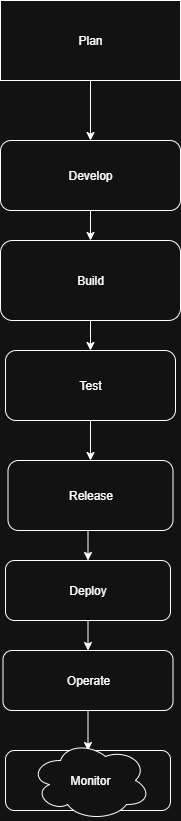

The diagram above was exported from draw.io. Its source (the exported page's mxGraphModel, read from the mxfile embedded in the PNG):
<mxGraphModel dx="1042" dy="562" grid="1" gridSize="10" guides="1" tooltips="1" connect="1" arrows="1" fold="1" page="1" pageScale="1" pageWidth="850" pageHeight="1100" math="0" shadow="0">
  <root>
    <mxCell id="0" />
    <mxCell id="1" parent="0" />
    <mxCell id="Zdt8ECDfJobcJlkqrxig-3" style="edgeStyle=orthogonalEdgeStyle;rounded=0;orthogonalLoop=1;jettySize=auto;html=1;exitX=0.5;exitY=1;exitDx=0;exitDy=0;entryX=0.5;entryY=0;entryDx=0;entryDy=0;" edge="1" parent="1" source="Zdt8ECDfJobcJlkqrxig-1" target="Zdt8ECDfJobcJlkqrxig-2">
      <mxGeometry relative="1" as="geometry" />
    </mxCell>
    <mxCell id="Zdt8ECDfJobcJlkqrxig-1" value="Plan" style="rounded=0;whiteSpace=wrap;html=1;" vertex="1" parent="1">
      <mxGeometry x="250" y="60" width="180" height="80" as="geometry" />
    </mxCell>
    <mxCell id="Zdt8ECDfJobcJlkqrxig-15" style="edgeStyle=orthogonalEdgeStyle;rounded=0;orthogonalLoop=1;jettySize=auto;html=1;exitX=0.5;exitY=1;exitDx=0;exitDy=0;entryX=0.5;entryY=0;entryDx=0;entryDy=0;" edge="1" parent="1" source="Zdt8ECDfJobcJlkqrxig-2" target="Zdt8ECDfJobcJlkqrxig-4">
      <mxGeometry relative="1" as="geometry" />
    </mxCell>
    <mxCell id="Zdt8ECDfJobcJlkqrxig-2" value="Develop" style="rounded=1;whiteSpace=wrap;html=1;" vertex="1" parent="1">
      <mxGeometry x="250" y="200" width="180" height="70" as="geometry" />
    </mxCell>
    <mxCell id="Zdt8ECDfJobcJlkqrxig-10" style="edgeStyle=orthogonalEdgeStyle;rounded=0;orthogonalLoop=1;jettySize=auto;html=1;exitX=0.5;exitY=1;exitDx=0;exitDy=0;entryX=0.5;entryY=0;entryDx=0;entryDy=0;" edge="1" parent="1" source="Zdt8ECDfJobcJlkqrxig-4" target="Zdt8ECDfJobcJlkqrxig-5">
      <mxGeometry relative="1" as="geometry" />
    </mxCell>
    <mxCell id="Zdt8ECDfJobcJlkqrxig-4" value="Build" style="rounded=1;whiteSpace=wrap;html=1;" vertex="1" parent="1">
      <mxGeometry x="250" y="300" width="180" height="80" as="geometry" />
    </mxCell>
    <mxCell id="Zdt8ECDfJobcJlkqrxig-11" style="edgeStyle=orthogonalEdgeStyle;rounded=0;orthogonalLoop=1;jettySize=auto;html=1;exitX=0.5;exitY=1;exitDx=0;exitDy=0;entryX=0.5;entryY=0;entryDx=0;entryDy=0;" edge="1" parent="1" source="Zdt8ECDfJobcJlkqrxig-5" target="Zdt8ECDfJobcJlkqrxig-6">
      <mxGeometry relative="1" as="geometry" />
    </mxCell>
    <mxCell id="Zdt8ECDfJobcJlkqrxig-5" value="Test" style="rounded=1;whiteSpace=wrap;html=1;" vertex="1" parent="1">
      <mxGeometry x="255" y="410" width="170" height="70" as="geometry" />
    </mxCell>
    <mxCell id="Zdt8ECDfJobcJlkqrxig-12" style="edgeStyle=orthogonalEdgeStyle;rounded=0;orthogonalLoop=1;jettySize=auto;html=1;exitX=0.5;exitY=1;exitDx=0;exitDy=0;entryX=0.5;entryY=0;entryDx=0;entryDy=0;" edge="1" parent="1" source="Zdt8ECDfJobcJlkqrxig-6" target="Zdt8ECDfJobcJlkqrxig-7">
      <mxGeometry relative="1" as="geometry" />
    </mxCell>
    <mxCell id="Zdt8ECDfJobcJlkqrxig-6" value="Release" style="rounded=1;whiteSpace=wrap;html=1;" vertex="1" parent="1">
      <mxGeometry x="257.5" y="520" width="165" height="70" as="geometry" />
    </mxCell>
    <mxCell id="Zdt8ECDfJobcJlkqrxig-13" style="edgeStyle=orthogonalEdgeStyle;rounded=0;orthogonalLoop=1;jettySize=auto;html=1;exitX=0.5;exitY=1;exitDx=0;exitDy=0;entryX=0.5;entryY=0;entryDx=0;entryDy=0;" edge="1" parent="1" source="Zdt8ECDfJobcJlkqrxig-7" target="Zdt8ECDfJobcJlkqrxig-8">
      <mxGeometry relative="1" as="geometry" />
    </mxCell>
    <mxCell id="Zdt8ECDfJobcJlkqrxig-7" value="Deploy" style="rounded=1;whiteSpace=wrap;html=1;" vertex="1" parent="1">
      <mxGeometry x="255" y="620" width="165" height="60" as="geometry" />
    </mxCell>
    <mxCell id="Zdt8ECDfJobcJlkqrxig-14" style="edgeStyle=orthogonalEdgeStyle;rounded=0;orthogonalLoop=1;jettySize=auto;html=1;exitX=0.5;exitY=1;exitDx=0;exitDy=0;entryX=0.5;entryY=0;entryDx=0;entryDy=0;" edge="1" parent="1" source="Zdt8ECDfJobcJlkqrxig-8" target="Zdt8ECDfJobcJlkqrxig-9">
      <mxGeometry relative="1" as="geometry" />
    </mxCell>
    <mxCell id="Zdt8ECDfJobcJlkqrxig-8" value="Operate" style="rounded=1;whiteSpace=wrap;html=1;" vertex="1" parent="1">
      <mxGeometry x="252.5" y="710" width="170" height="60" as="geometry" />
    </mxCell>
    <mxCell id="Zdt8ECDfJobcJlkqrxig-9" value="Monitor" style="rounded=1;whiteSpace=wrap;html=1;" vertex="1" parent="1">
      <mxGeometry x="255" y="810" width="165" height="60" as="geometry" />
    </mxCell>
    <mxCell id="Zdt8ECDfJobcJlkqrxig-16" value="Monitor" style="ellipse;shape=cloud;whiteSpace=wrap;html=1;" vertex="1" parent="1">
      <mxGeometry x="280" y="800" width="120" height="80" as="geometry" />
    </mxCell>
  </root>
</mxGraphModel>